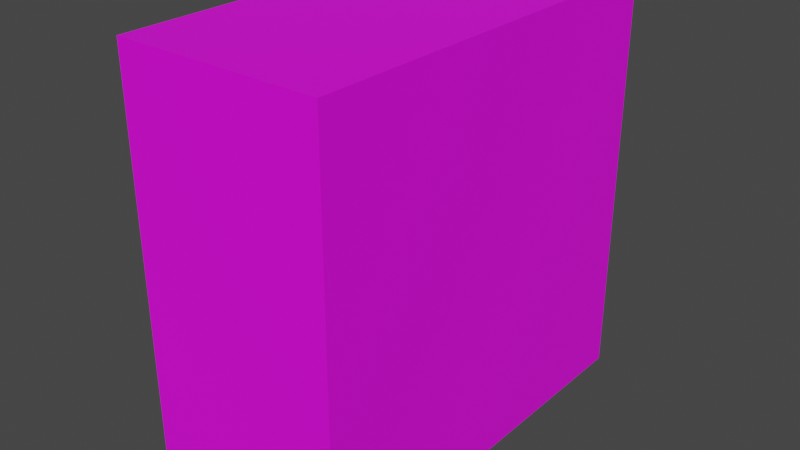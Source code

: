 # Source: vertical_slab.blend  (saved by Blender 2.81.16; exported with 4.5.12 LTS)
import bpy
from mathutils import Matrix  # noqa: F401  (used for matrix-valued properties, if any)

bpy.ops.wm.read_factory_settings(use_empty=True)
scene = bpy.context.scene
scene.name = 'Scene'

# ---- collections
col_collection = bpy.data.collections.new('Collection'); scene.collection.children.link(col_collection)

# ---- images (referenced by path relative to the original .blend; pixels are not part of the script)
import os
ASSET_DIR = os.environ.get("B2B_ASSET_DIR", "")  # directory of the original .blend (textures are referenced by path, not embedded)
HERE = os.path.dirname(os.path.abspath(__file__))  # packed textures are extracted next to this script under _unpacked/

def load_image(name, relpath, width, height, colorspace="sRGB"):
    """Load a texture the original file referenced (path relative to the .blend, or extracted next to this script)."""
    p = next((c for c in (os.path.join(HERE, relpath), os.path.join(ASSET_DIR, relpath)) if relpath and os.path.exists(c)), "")
    if p:
        img = bpy.data.images.load(p, check_existing=True)
        img.name = name
    else:  # same state as the original file: an image datablock whose file is absent (Cycles renders it pink)
        img = bpy.data.images.new(name, width, height)
        img.source = "FILE"
        img.filepath = "//" + (relpath or name)
    img.colorspace_settings.name = colorspace
    return img
img_1__png = load_image('新建项目 (1).png', '新建项目 (1).png', 1024, 1024, 'sRGB')

# ---- materials (node trees are filled in below, after node groups)
mat_material_001 = bpy.data.materials.new('Material.001')
mat_material_001.use_transparent_shadow = False

# ---- material node trees
mat_material_001.use_nodes = True; mat_material_001.node_tree.nodes.clear()
_N = mat_material_001.node_tree.nodes; _L = mat_material_001.node_tree.links
n0 = _N.new('ShaderNodeOutputMaterial'); n0.name = 'Material Output'; n0.location = (300, 300)
n1 = _N.new('ShaderNodeBsdfPrincipled'); n1.name = 'Principled BSDF'; n1.location = (10, 300)
n1.distribution = 'GGX'
n1.subsurface_method = 'BURLEY'
n1.inputs[3].default_value = 1.45
n1.inputs[27].default_value = (0.0, 0.0, 0.0, 1.0)
n1.inputs[28].default_value = 1.0
n2 = _N.new('ShaderNodeTexImage'); n2.name = 'Image Texture'; n2.location = (-383, 219)
n2.image = img_1__png
n2.interpolation = 'Closest'
_L.new(n1.outputs[0], n0.inputs[0])
_L.new(n2.outputs[0], n1.inputs[0])
n0.is_active_output = True

# ---- world
world_world = bpy.data.worlds.new('World'); scene.world = world_world
world_world.use_nodes = True; world_world.node_tree.nodes.clear()
_N = world_world.node_tree.nodes; _L = world_world.node_tree.links
n0 = _N.new('ShaderNodeOutputWorld'); n0.name = 'World Output'; n0.location = (300, 300)
n1 = _N.new('ShaderNodeBackground'); n1.name = 'Background'; n1.location = (10, 300)
n1.inputs[0].default_value = (0.05088, 0.05088, 0.05088, 1.0)
_L.new(n1.outputs[0], n0.inputs[0])
n0.is_active_output = True
world_world.color = (0.05088, 0.05088, 0.05088)
world_world.use_sun_shadow = False
world_world.sun_shadow_jitter_overblur = 0.0

# ---- meshes
me_cube_002 = bpy.data.meshes.new('Cube.002')
me_cube_002.from_pydata([(-0.5, -0.5, 0.5), (-0.5, 0.5, 0.5), (-0.5, -0.5, -0.5), (-0.5, 0.5, -0.5), (0.0, -0.5, -0.5), (0.0, 0.5, -0.5), (0.0, -0.5, 0.5), (0.0, 0.5, 0.5)], [], [(0, 1, 3, 2), (6, 7, 1, 0), (5, 3, 1, 7), (2, 4, 6, 0), (2, 3, 5, 4), (7, 6, 4, 5)])
_uv = me_cube_002.uv_layers.new(name='UVMap')
_uv.uv.foreach_set('vector', [0.9999, 0.0001001, 0.9999, 0.9999, 9.998e-05, 0.9999, 0.0001001, 9.998e-05, 0.5, 7.069e-05, 0.5, 0.9999, 7.075e-05, 0.9999, 7.069e-05, 7.069e-05, 0.5, 1.0, 3.535e-05, 1.0, 3.541e-05, 0.000106, 0.5, 0.0001061, 1.0, 1.0, 0.5, 1.0, 0.5, 0.0001062, 1.0, 0.0001061, 0.5, 7.069e-05, 0.5, 0.9999, 7.075e-05, 0.9999, 7.069e-05, 7.069e-05, 0.0001001, 0.9999, 9.984e-05, 0.0001001, 0.9999, 9.996e-05, 0.9999, 0.9999])
me_cube_002.materials.append(mat_material_001)
me_cube_002.use_remesh_fix_poles = True
me_cube_002.use_remesh_preserve_attributes = False
me_cube_002.use_mirror_vertex_groups = False
me_cube_002.update()

# ---- objects
ob_cube = bpy.data.objects.new('Cube', me_cube_002)

# ---- transforms, parenting, visibility, modifiers, constraints
ob_cube.location = (0.0, 0.0, 0.0)
ob_cube.rotation_euler = (1.571, 0.0, 0.0)
ob_cube.lineart.crease_threshold = 0.0

# ---- collection membership
col_collection.objects.link(ob_cube)

# ---- scene / render settings (as saved in the file)
scene.frame_start = 1; scene.frame_end = 250; scene.frame_set(1)
scene.render.engine = 'BLENDER_EEVEE_NEXT'
scene.cycles.use_denoising = False
scene.cycles.samples = 128
scene.cycles.sampling_pattern = 'TABULATED_SOBOL'
scene.cycles.use_adaptive_sampling = False
scene.cycles.use_light_tree = False
scene.view_settings.view_transform = 'Filmic'
bpy.context.view_layer.update()

# ---- added for rendering (the .blend has no active camera and no usable light): camera, sun
cam_auto = bpy.data.cameras.new('AutoCamera')
cam_auto.lens = 50.0
cam_auto.sensor_width = 36.0
cam_auto.clip_end = 1000.0
ob_auto_camera = bpy.data.objects.new('AutoCamera', cam_auto)
scene.collection.objects.link(ob_auto_camera)
ob_auto_camera.location = (1.13784, -1.6654, 1.11027)
ob_auto_camera.rotation_euler = (1.09748, -7.21219e-08, 0.694738)
scene.camera = ob_auto_camera
light_auto_sun = bpy.data.lights.new('AutoSun', 'SUN')
light_auto_sun.energy = 3.0
light_auto_sun.angle = 0.0523599
ob_auto_sun = bpy.data.objects.new('AutoSun', light_auto_sun)
scene.collection.objects.link(ob_auto_sun)
ob_auto_sun.rotation_euler = (0.872665, 0.174533, 0.523599)
bpy.context.view_layer.update()
